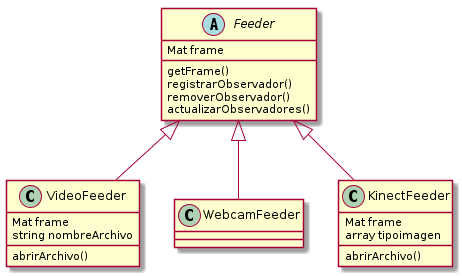

The diagram above was rendered by PlantUML. Its source (embedded in the PNG):
@startuml feeder

abstract class Feeder{
	Mat frame
	getFrame()
	registrarObservador()
	removerObservador()
	actualizarObservadores()
}

class VideoFeeder{
	Mat frame
	string nombreArchivo
	abrirArchivo()
}
Feeder<|--VideoFeeder

class WebcamFeeder{
}
Feeder<|--WebcamFeeder

class KinectFeeder{
	Mat frame
	array tipoimagen
	abrirArchivo()
}
Feeder<|--KinectFeeder
@enduml